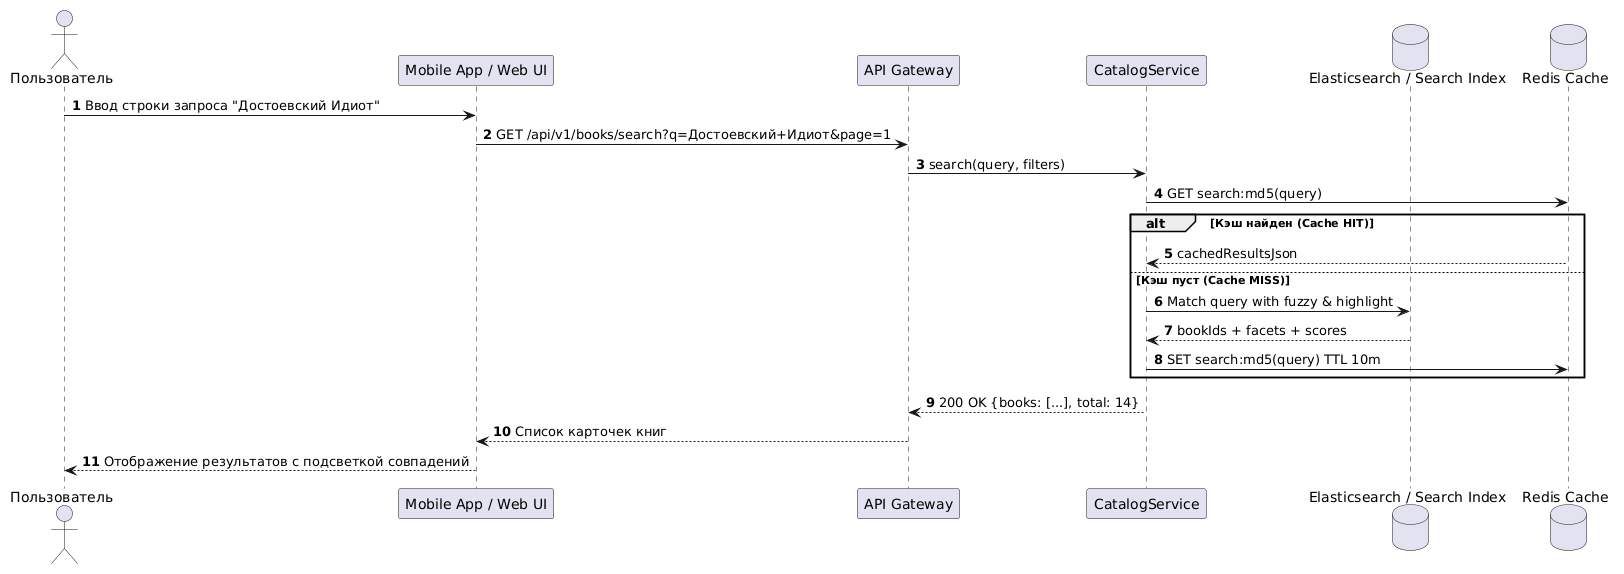

The diagram above was rendered by PlantUML. Its source (embedded in the PNG):
@startuml
autonumber
actor "Пользователь" as User
participant "Mobile App / Web UI" as UI
participant "API Gateway" as GW
participant "CatalogService" as CatSvc
database "Elasticsearch / Search Index" as SearchEngine
database "Redis Cache" as Cache

User -> UI: Ввод строки запроса "Достоевский Идиот"
UI -> GW: GET /api/v1/books/search?q=Достоевский+Идиот&page=1
GW -> CatSvc: search(query, filters)
CatSvc -> Cache: GET search:md5(query)
alt Кэш найден (Cache HIT)
    Cache --> CatSvc: cachedResultsJson
else Кэш пуст (Cache MISS)
    CatSvc -> SearchEngine: Match query with fuzzy & highlight
    SearchEngine --> CatSvc: bookIds + facets + scores
    CatSvc -> Cache: SET search:md5(query) TTL 10m
end
CatSvc --> GW: 200 OK {books: [...], total: 14}
GW --> UI: Список карточек книг
UI --> User: Отображение результатов с подсветкой совпадений
@enduml